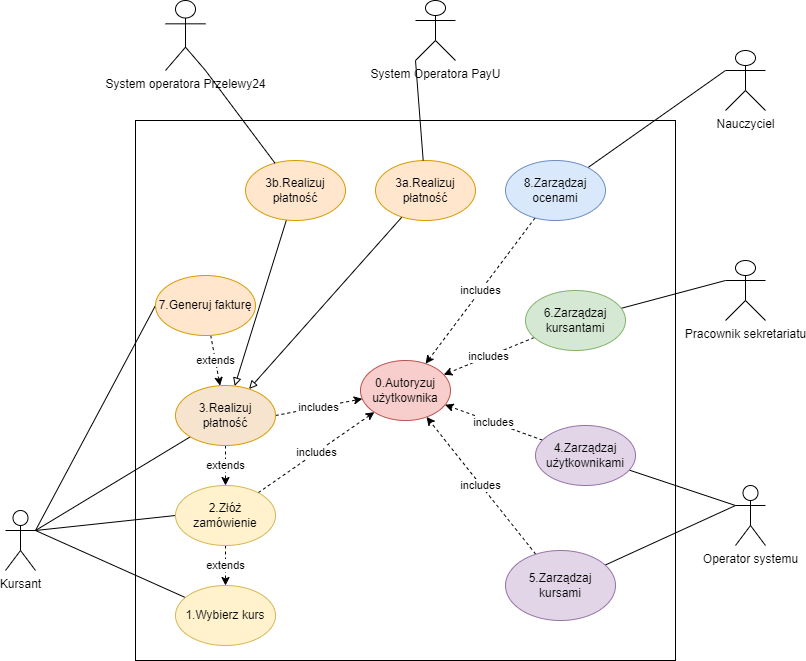

The diagram above was exported from draw.io. Its source (the exported page's mxGraphModel, read from the mxfile embedded in the PNG):
<mxGraphModel dx="1422" dy="832" grid="1" gridSize="10" guides="1" tooltips="1" connect="1" arrows="1" fold="1" page="1" pageScale="1" pageWidth="827" pageHeight="1169" math="0" shadow="0">
  <root>
    <mxCell id="0" />
    <mxCell id="1" parent="0" />
    <mxCell id="ENJs2bV_Z44xQtO8hdL0-1" value="Kursant&lt;br&gt;" style="shape=umlActor;verticalLabelPosition=bottom;verticalAlign=top;html=1;outlineConnect=0;" parent="1" vertex="1">
      <mxGeometry x="20" y="520" width="30" height="60" as="geometry" />
    </mxCell>
    <mxCell id="ENJs2bV_Z44xQtO8hdL0-2" value="" style="whiteSpace=wrap;html=1;aspect=fixed;" parent="1" vertex="1">
      <mxGeometry x="150" y="130" width="540" height="540" as="geometry" />
    </mxCell>
    <mxCell id="ENJs2bV_Z44xQtO8hdL0-31" style="edgeStyle=none;rounded=0;orthogonalLoop=1;jettySize=auto;html=1;entryX=1;entryY=0.3333333333333333;entryDx=0;entryDy=0;entryPerimeter=0;endArrow=none;endFill=0;" parent="1" source="ENJs2bV_Z44xQtO8hdL0-3" target="ENJs2bV_Z44xQtO8hdL0-1" edge="1">
      <mxGeometry relative="1" as="geometry" />
    </mxCell>
    <mxCell id="ENJs2bV_Z44xQtO8hdL0-3" value="1.Wybierz kurs" style="ellipse;whiteSpace=wrap;html=1;fillColor=#fff2cc;strokeColor=#d6b656;" parent="1" vertex="1">
      <mxGeometry x="190" y="595" width="100" height="60" as="geometry" />
    </mxCell>
    <mxCell id="ENJs2bV_Z44xQtO8hdL0-4" value="0.Autoryzuj użytkownika" style="ellipse;whiteSpace=wrap;html=1;fillColor=#f8cecc;strokeColor=#b85450;" parent="1" vertex="1">
      <mxGeometry x="375" y="370" width="90" height="60" as="geometry" />
    </mxCell>
    <mxCell id="ENJs2bV_Z44xQtO8hdL0-25" value="includes" style="edgeStyle=none;rounded=0;orthogonalLoop=1;jettySize=auto;html=1;dashed=1;" parent="1" source="ENJs2bV_Z44xQtO8hdL0-5" target="ENJs2bV_Z44xQtO8hdL0-4" edge="1">
      <mxGeometry relative="1" as="geometry" />
    </mxCell>
    <mxCell id="ENJs2bV_Z44xQtO8hdL0-29" value="extends" style="edgeStyle=none;rounded=0;orthogonalLoop=1;jettySize=auto;html=1;dashed=1;" parent="1" source="ENJs2bV_Z44xQtO8hdL0-5" target="ENJs2bV_Z44xQtO8hdL0-3" edge="1">
      <mxGeometry relative="1" as="geometry" />
    </mxCell>
    <mxCell id="ENJs2bV_Z44xQtO8hdL0-32" style="edgeStyle=none;rounded=0;orthogonalLoop=1;jettySize=auto;html=1;exitX=0;exitY=0.5;exitDx=0;exitDy=0;entryX=1;entryY=0.3333333333333333;entryDx=0;entryDy=0;entryPerimeter=0;endArrow=none;endFill=0;" parent="1" source="ENJs2bV_Z44xQtO8hdL0-5" target="ENJs2bV_Z44xQtO8hdL0-1" edge="1">
      <mxGeometry relative="1" as="geometry" />
    </mxCell>
    <mxCell id="ENJs2bV_Z44xQtO8hdL0-5" value="2.Złóż zamówienie" style="ellipse;whiteSpace=wrap;html=1;fillColor=#fff2cc;strokeColor=#d6b656;" parent="1" vertex="1">
      <mxGeometry x="190" y="495" width="100" height="60" as="geometry" />
    </mxCell>
    <mxCell id="ENJs2bV_Z44xQtO8hdL0-20" value="includes" style="rounded=0;orthogonalLoop=1;jettySize=auto;html=1;exitX=1;exitY=0.5;exitDx=0;exitDy=0;dashed=1;" parent="1" source="ENJs2bV_Z44xQtO8hdL0-6" target="ENJs2bV_Z44xQtO8hdL0-4" edge="1">
      <mxGeometry relative="1" as="geometry" />
    </mxCell>
    <mxCell id="ENJs2bV_Z44xQtO8hdL0-28" value="extends" style="edgeStyle=none;rounded=0;orthogonalLoop=1;jettySize=auto;html=1;dashed=1;" parent="1" source="ENJs2bV_Z44xQtO8hdL0-6" target="ENJs2bV_Z44xQtO8hdL0-5" edge="1">
      <mxGeometry relative="1" as="geometry" />
    </mxCell>
    <mxCell id="ENJs2bV_Z44xQtO8hdL0-33" style="edgeStyle=none;rounded=0;orthogonalLoop=1;jettySize=auto;html=1;endArrow=none;endFill=0;entryX=1;entryY=0.3333333333333333;entryDx=0;entryDy=0;entryPerimeter=0;" parent="1" source="ENJs2bV_Z44xQtO8hdL0-6" target="ENJs2bV_Z44xQtO8hdL0-1" edge="1">
      <mxGeometry relative="1" as="geometry">
        <mxPoint x="70" y="680" as="targetPoint" />
      </mxGeometry>
    </mxCell>
    <mxCell id="ENJs2bV_Z44xQtO8hdL0-6" value="3.Realizuj płatność" style="ellipse;whiteSpace=wrap;html=1;fillColor=#F7E4CF;strokeColor=#d79b00;" parent="1" vertex="1">
      <mxGeometry x="190" y="395" width="100" height="60" as="geometry" />
    </mxCell>
    <mxCell id="ENJs2bV_Z44xQtO8hdL0-26" value="extends" style="edgeStyle=none;rounded=0;orthogonalLoop=1;jettySize=auto;html=1;dashed=1;" parent="1" source="ENJs2bV_Z44xQtO8hdL0-7" target="ENJs2bV_Z44xQtO8hdL0-6" edge="1">
      <mxGeometry relative="1" as="geometry" />
    </mxCell>
    <mxCell id="ENJs2bV_Z44xQtO8hdL0-34" style="edgeStyle=none;rounded=0;orthogonalLoop=1;jettySize=auto;html=1;exitX=0;exitY=0.5;exitDx=0;exitDy=0;entryX=1;entryY=0.3333333333333333;entryDx=0;entryDy=0;entryPerimeter=0;endArrow=none;endFill=0;" parent="1" source="ENJs2bV_Z44xQtO8hdL0-7" target="ENJs2bV_Z44xQtO8hdL0-1" edge="1">
      <mxGeometry relative="1" as="geometry" />
    </mxCell>
    <mxCell id="ENJs2bV_Z44xQtO8hdL0-7" value="7.Generuj fakturę" style="ellipse;whiteSpace=wrap;html=1;fillColor=#ffe6cc;strokeColor=#d79b00;" parent="1" vertex="1">
      <mxGeometry x="170" y="285" width="100" height="60" as="geometry" />
    </mxCell>
    <mxCell id="ENJs2bV_Z44xQtO8hdL0-37" style="edgeStyle=none;rounded=0;orthogonalLoop=1;jettySize=auto;html=1;endArrow=block;endFill=0;" parent="1" source="ENJs2bV_Z44xQtO8hdL0-8" target="ENJs2bV_Z44xQtO8hdL0-6" edge="1">
      <mxGeometry relative="1" as="geometry" />
    </mxCell>
    <mxCell id="ENJs2bV_Z44xQtO8hdL0-8" value="3b.Realizuj płatność" style="ellipse;whiteSpace=wrap;html=1;fillColor=#ffe6cc;strokeColor=#d79b00;" parent="1" vertex="1">
      <mxGeometry x="260" y="170" width="100" height="60" as="geometry" />
    </mxCell>
    <mxCell id="ENJs2bV_Z44xQtO8hdL0-38" style="edgeStyle=none;rounded=0;orthogonalLoop=1;jettySize=auto;html=1;endArrow=block;endFill=0;" parent="1" source="ENJs2bV_Z44xQtO8hdL0-9" target="ENJs2bV_Z44xQtO8hdL0-6" edge="1">
      <mxGeometry relative="1" as="geometry" />
    </mxCell>
    <mxCell id="ENJs2bV_Z44xQtO8hdL0-9" value="3a.Realizuj płatność" style="ellipse;whiteSpace=wrap;html=1;fillColor=#ffe6cc;strokeColor=#d79b00;" parent="1" vertex="1">
      <mxGeometry x="390" y="170" width="100" height="60" as="geometry" />
    </mxCell>
    <mxCell id="ENJs2bV_Z44xQtO8hdL0-24" value="includes" style="edgeStyle=none;rounded=0;orthogonalLoop=1;jettySize=auto;html=1;dashed=1;" parent="1" source="ENJs2bV_Z44xQtO8hdL0-10" target="ENJs2bV_Z44xQtO8hdL0-4" edge="1">
      <mxGeometry relative="1" as="geometry" />
    </mxCell>
    <mxCell id="ENJs2bV_Z44xQtO8hdL0-44" style="edgeStyle=none;rounded=0;orthogonalLoop=1;jettySize=auto;html=1;entryX=0;entryY=0.3333333333333333;entryDx=0;entryDy=0;entryPerimeter=0;endArrow=none;endFill=0;" parent="1" source="ENJs2bV_Z44xQtO8hdL0-10" target="ENJs2bV_Z44xQtO8hdL0-16" edge="1">
      <mxGeometry relative="1" as="geometry" />
    </mxCell>
    <mxCell id="ENJs2bV_Z44xQtO8hdL0-10" value="8.Zarządzaj ocenami" style="ellipse;whiteSpace=wrap;html=1;fillColor=#dae8fc;strokeColor=#6c8ebf;" parent="1" vertex="1">
      <mxGeometry x="520" y="170" width="100" height="60" as="geometry" />
    </mxCell>
    <mxCell id="ENJs2bV_Z44xQtO8hdL0-23" value="includes" style="edgeStyle=none;rounded=0;orthogonalLoop=1;jettySize=auto;html=1;dashed=1;" parent="1" source="ENJs2bV_Z44xQtO8hdL0-11" target="ENJs2bV_Z44xQtO8hdL0-4" edge="1">
      <mxGeometry relative="1" as="geometry" />
    </mxCell>
    <mxCell id="ENJs2bV_Z44xQtO8hdL0-43" style="edgeStyle=none;rounded=0;orthogonalLoop=1;jettySize=auto;html=1;entryX=0;entryY=0.3333333333333333;entryDx=0;entryDy=0;entryPerimeter=0;endArrow=none;endFill=0;" parent="1" source="ENJs2bV_Z44xQtO8hdL0-11" target="ENJs2bV_Z44xQtO8hdL0-17" edge="1">
      <mxGeometry relative="1" as="geometry" />
    </mxCell>
    <mxCell id="ENJs2bV_Z44xQtO8hdL0-11" value="6.Zarządzaj kursantami" style="ellipse;whiteSpace=wrap;html=1;fillColor=#d5e8d4;strokeColor=#82b366;" parent="1" vertex="1">
      <mxGeometry x="540" y="300" width="100" height="60" as="geometry" />
    </mxCell>
    <mxCell id="ENJs2bV_Z44xQtO8hdL0-21" value="includes" style="edgeStyle=none;rounded=0;orthogonalLoop=1;jettySize=auto;html=1;dashed=1;" parent="1" source="ENJs2bV_Z44xQtO8hdL0-12" target="ENJs2bV_Z44xQtO8hdL0-4" edge="1">
      <mxGeometry relative="1" as="geometry" />
    </mxCell>
    <mxCell id="ENJs2bV_Z44xQtO8hdL0-42" style="edgeStyle=none;rounded=0;orthogonalLoop=1;jettySize=auto;html=1;entryX=0;entryY=0.3333333333333333;entryDx=0;entryDy=0;entryPerimeter=0;endArrow=none;endFill=0;" parent="1" source="ENJs2bV_Z44xQtO8hdL0-12" target="ENJs2bV_Z44xQtO8hdL0-18" edge="1">
      <mxGeometry relative="1" as="geometry" />
    </mxCell>
    <mxCell id="ENJs2bV_Z44xQtO8hdL0-12" value="4.Zarządzaj użytkownikami" style="ellipse;whiteSpace=wrap;html=1;fillColor=#e1d5e7;strokeColor=#9673a6;" parent="1" vertex="1">
      <mxGeometry x="550" y="435" width="100" height="60" as="geometry" />
    </mxCell>
    <mxCell id="ENJs2bV_Z44xQtO8hdL0-22" value="includes" style="edgeStyle=none;rounded=0;orthogonalLoop=1;jettySize=auto;html=1;dashed=1;" parent="1" source="ENJs2bV_Z44xQtO8hdL0-13" target="ENJs2bV_Z44xQtO8hdL0-4" edge="1">
      <mxGeometry relative="1" as="geometry" />
    </mxCell>
    <mxCell id="ENJs2bV_Z44xQtO8hdL0-40" style="edgeStyle=none;rounded=0;orthogonalLoop=1;jettySize=auto;html=1;entryX=0;entryY=0.3333333333333333;entryDx=0;entryDy=0;entryPerimeter=0;endArrow=none;endFill=0;" parent="1" source="ENJs2bV_Z44xQtO8hdL0-13" target="ENJs2bV_Z44xQtO8hdL0-18" edge="1">
      <mxGeometry relative="1" as="geometry" />
    </mxCell>
    <mxCell id="ENJs2bV_Z44xQtO8hdL0-13" value="5.Zarządzaj kursami" style="ellipse;whiteSpace=wrap;html=1;fillColor=#e1d5e7;strokeColor=#9673a6;" parent="1" vertex="1">
      <mxGeometry x="520" y="560" width="110" height="70" as="geometry" />
    </mxCell>
    <mxCell id="ENJs2bV_Z44xQtO8hdL0-36" style="edgeStyle=none;rounded=0;orthogonalLoop=1;jettySize=auto;html=1;exitX=0;exitY=1;exitDx=0;exitDy=0;exitPerimeter=0;endArrow=none;endFill=0;" parent="1" source="ENJs2bV_Z44xQtO8hdL0-14" target="ENJs2bV_Z44xQtO8hdL0-9" edge="1">
      <mxGeometry relative="1" as="geometry" />
    </mxCell>
    <mxCell id="ENJs2bV_Z44xQtO8hdL0-14" value="System Operatora PayU" style="shape=umlActor;verticalLabelPosition=bottom;verticalAlign=top;html=1;outlineConnect=0;" parent="1" vertex="1">
      <mxGeometry x="430" y="10" width="40" height="60" as="geometry" />
    </mxCell>
    <mxCell id="ENJs2bV_Z44xQtO8hdL0-35" style="edgeStyle=none;rounded=0;orthogonalLoop=1;jettySize=auto;html=1;exitX=1;exitY=1;exitDx=0;exitDy=0;exitPerimeter=0;endArrow=none;endFill=0;" parent="1" source="ENJs2bV_Z44xQtO8hdL0-15" target="ENJs2bV_Z44xQtO8hdL0-8" edge="1">
      <mxGeometry relative="1" as="geometry" />
    </mxCell>
    <mxCell id="ENJs2bV_Z44xQtO8hdL0-15" value="System operatora Przelewy24" style="shape=umlActor;verticalLabelPosition=bottom;verticalAlign=top;html=1;outlineConnect=0;" parent="1" vertex="1">
      <mxGeometry x="180" y="10" width="40" height="70" as="geometry" />
    </mxCell>
    <mxCell id="ENJs2bV_Z44xQtO8hdL0-16" value="Nauczyciel" style="shape=umlActor;verticalLabelPosition=bottom;verticalAlign=top;html=1;outlineConnect=0;" parent="1" vertex="1">
      <mxGeometry x="740" y="60" width="40" height="60" as="geometry" />
    </mxCell>
    <mxCell id="ENJs2bV_Z44xQtO8hdL0-17" value="Pracownik sekretariatu" style="shape=umlActor;verticalLabelPosition=bottom;verticalAlign=top;html=1;outlineConnect=0;" parent="1" vertex="1">
      <mxGeometry x="740" y="270" width="40" height="60" as="geometry" />
    </mxCell>
    <mxCell id="ENJs2bV_Z44xQtO8hdL0-18" value="Operator systemu" style="shape=umlActor;verticalLabelPosition=bottom;verticalAlign=top;html=1;outlineConnect=0;" parent="1" vertex="1">
      <mxGeometry x="750" y="495" width="30" height="60" as="geometry" />
    </mxCell>
  </root>
</mxGraphModel>